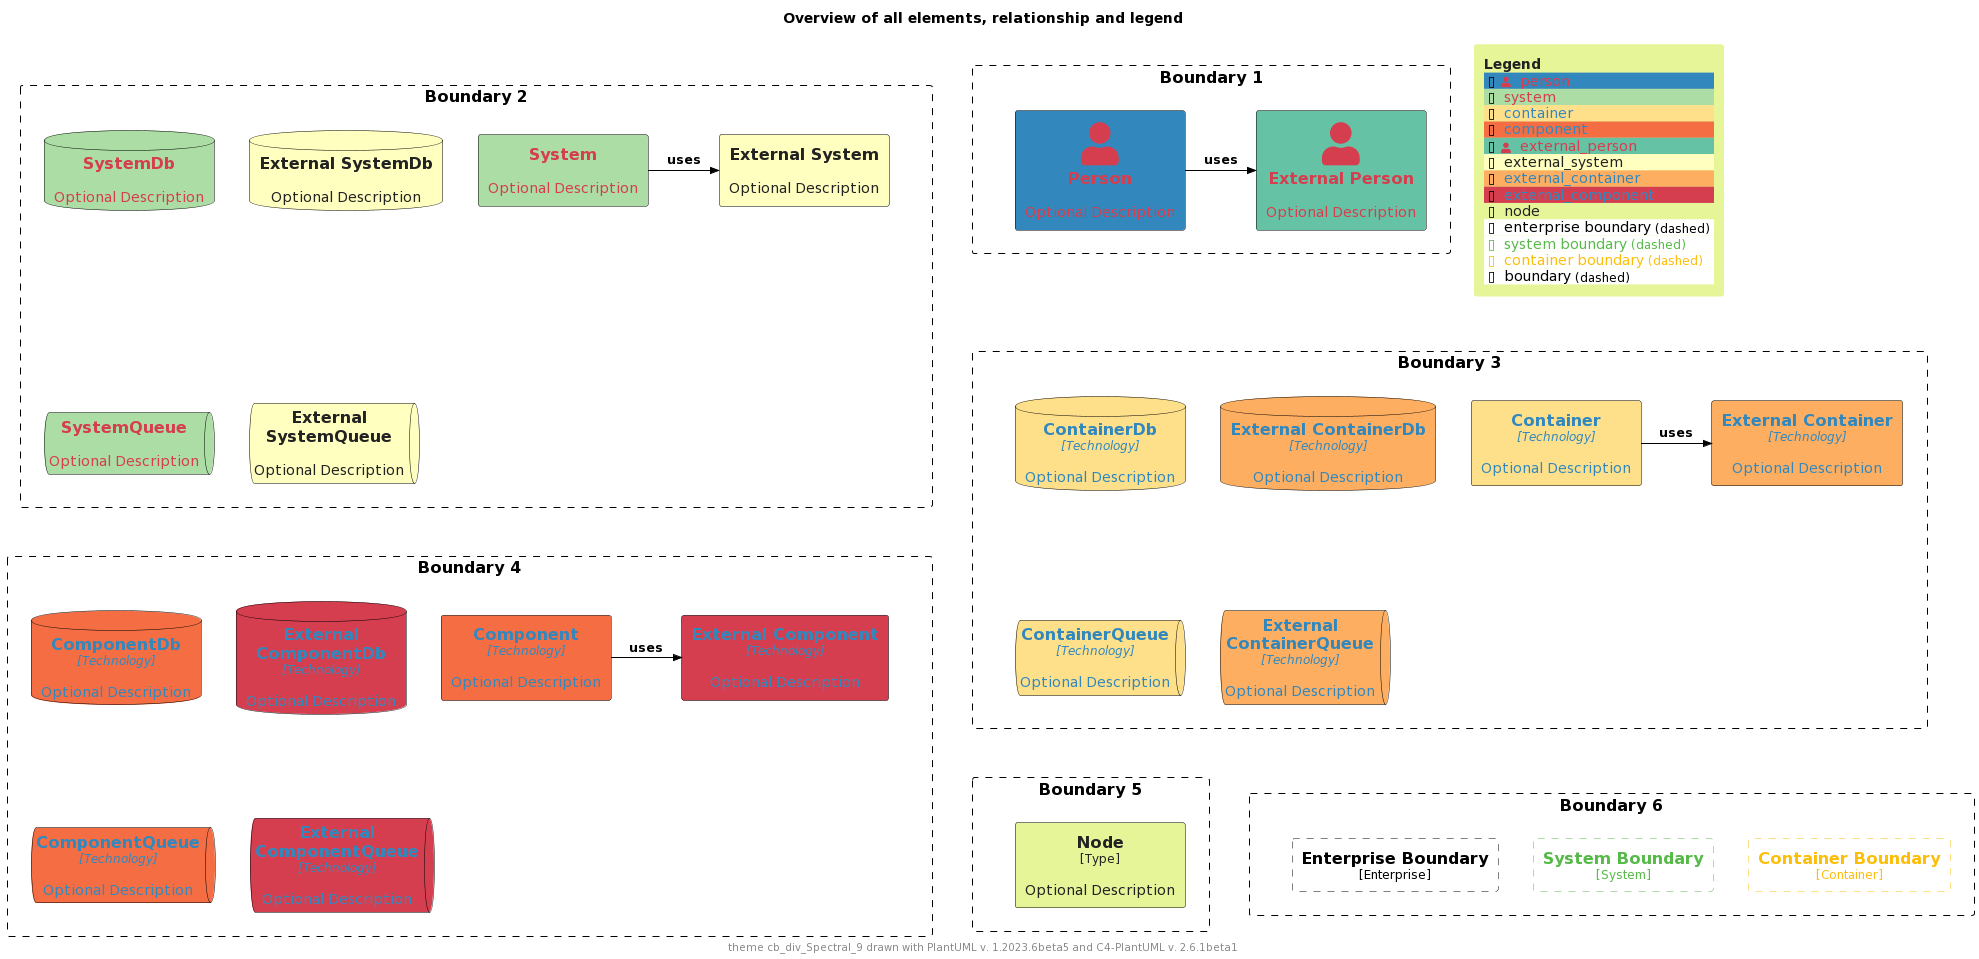

The diagram above was rendered by PlantUML. Its source (embedded in the PNG):
@startuml
'Theme: "puml-theme-cb_div_Spectral_9.puml"
'Theme colors
' Metadata
' Created: 2023-05-02 23:42:45.567817+00:00
!$COLOR_TEXT_FALLBACK_COLOR ?= "#000000"
!$COLOR_BORDER_COLOR="#000000"

' HEADER
!$DEFAULT_NORMAL_FONT_SIZE ?= 12
!$DEFAULT_SMALL_FONT_SIZE ?= 8

' stereotype and technology font size
!$STEREOTYPE_FONT_SIZE ?= $DEFAULT_NORMAL_FONT_SIZE
!$TECHN_FONT_SIZE ?= $DEFAULT_NORMAL_FONT_SIZE
!$ARROW_FONT_SIZE ?= $DEFAULT_NORMAL_FONT_SIZE

' (default) boundary related colors and style
!$BOUNDARY_COLOR ?= $COLOR_BORDER_COLOR
!$BOUNDARY_BG_COLOR ?= "solid"
!$BOUNDARY_BORDER_STYLE ?= "dashed"

' THEME COLORS
!$THEME = "cb_div_Spectral_9"

!function $textcolor($bgColor)
!if $bgColor == $COLOR_INDEX_0 || $bgColor == $COLOR_INDEX_1 || $bgColor == $COLOR_INDEX_2 || $bgColor == $COLOR_INDEX_3
!return $COLOR_INDEX_8
!elseif $bgColor == $COLOR_INDEX_6 || $bgColor == $COLOR_INDEX_7 || $bgColor == $COLOR_INDEX_8
!return $COLOR_INDEX_0
!elseif %is_light($bgColor)
!return "#222222"
!elseif %is_dark($bgColor)
!return "#dddddd"
!else
!return $COLOR_TEXT_FALLBACK_COLOR
!endif
!endfunction

!$COLOR_INDEX_0="#D53E4F"
!$COLOR_INDEX_1="#F46D43"
!$COLOR_INDEX_2="#FDAE61"
!$COLOR_INDEX_3="#FEE08B"
!$COLOR_INDEX_4="#FFFFBF"
!$COLOR_INDEX_5="#E6F598"
!$COLOR_INDEX_6="#ABDDA4"
!$COLOR_INDEX_7="#66C2A5"
!$COLOR_INDEX_8="#3288BD"

!$COLOR_TEXT_LIGHT=$COLOR_INDEX_0
!$COLOR_TEXT_DARK=$COLOR_INDEX_8
!$COLOR_TEXT_NEUTRAL=$textcolor($COLOR_INDEX_4)
!$COLOR_REL_COLOR=$textcolor($COLOR_INDEX_8)

' person related colors
!$PERSON_BG_COLOR ?= $COLOR_INDEX_8
!$PERSON_FONT_COLOR ?= $textcolor($PERSON_BG_COLOR)
!$PERSON_BORDER_COLOR ?= $COLOR_BORDER_COLOR

' external person related colors
!$EXTERNAL_PERSON_BG_COLOR ?= $COLOR_INDEX_7
!$EXTERNAL_PERSON_FONT_COLOR ?= $textcolor($EXTERNAL_PERSON_BG_COLOR)
!$EXTERNAL_PERSON_BORDER_COLOR ?= $COLOR_BORDER_COLOR

' system related colors
!$SYSTEM_BG_COLOR ?= $COLOR_INDEX_6
!$SYSTEM_FONT_COLOR ?= $textcolor($SYSTEM_BG_COLOR)
!$SYSTEM_BORDER_COLOR ?= $COLOR_BORDER_COLOR

' external system related colors
!$EXTERNAL_SYSTEM_BG_COLOR ?= $COLOR_INDEX_4
!$EXTERNAL_SYSTEM_FONT_COLOR ?= $textcolor($EXTERNAL_SYSTEM_BG_COLOR)
!$EXTERNAL_SYSTEM_BORDER_COLOR ?= $COLOR_BORDER_COLOR

' container related colors
!$CONTAINER_BG_COLOR ?= $COLOR_INDEX_3
!$CONTAINER_FONT_COLOR ?= $textcolor($CONTAINER_BG_COLOR)
!$CONTAINER_BORDER_COLOR ?= $COLOR_BORDER_COLOR

' external container related colors
!$EXTERNAL_CONTAINER_BG_COLOR ?= $COLOR_INDEX_2
!$EXTERNAL_CONTAINER_FONT_COLOR ?= $textcolor($EXTERNAL_CONTAINER_BG_COLOR)
!$EXTERNAL_CONTAINER_BORDER_COLOR ?= $COLOR_BORDER_COLOR

' component related colors
!$COMPONENT_BG_COLOR ?= $COLOR_INDEX_1
!$COMPONENT_FONT_COLOR ?= $textcolor($COMPONENT_BG_COLOR)
!$COMPONENT_BORDER_COLOR ?= $COLOR_BORDER_COLOR

' external component related colors
!$EXTERNAL_COMPONENT_BG_COLOR ?= $COLOR_INDEX_0
!$EXTERNAL_COMPONENT_FONT_COLOR ?= $textcolor($EXTERNAL_COMPONENT_BG_COLOR)
!$EXTERNAL_COMPONENT_BORDER_COLOR ?= $COLOR_BORDER_COLOR

' node related colors
!$NODE_BG_COLOR ?= $COLOR_INDEX_5
!$NODE_FONT_COLOR ?= $textcolor($NODE_BG_COLOR)
!$NODE_BORDER_COLOR ?= $COLOR_BORDER_COLOR

' legend colors and sizes
!$LEGEND_TITLE_COLOR ?= $textcolor($COLOR_INDEX_5)
!$LEGEND_FONT_COLOR ?= $textcolor($COLOR_INDEX_5)
!$LEGEND_BG_COLOR ?= $COLOR_INDEX_5
!$LEGEND_BORDER_COLOR ?= $COLOR_INDEX_5
!$LEGEND_DARK_COLOR ?= $COLOR_TEXT_DARK
!$LEGEND_LIGHT_COLOR ?= $COLOR_TEXT_LIGHT

' sketch related colors, font and texts
!$SKETCH_FONT_COLOR ?= $COLOR_INDEX_8
!$SKETCH_WARNING_COLOR ?= $COLOR_INDEX_0

' FOOTER
' default text color of all elements
!$ELEMENT_FONT_COLOR ?= $COLOR_TEXT_FALLBACK_COLOR

' arrow related colors and text size
!$ARROW_COLOR ?= $COLOR_TEXT_FALLBACK_COLOR
!$ARROW_FONT_COLOR ?= $COLOR_TEXT_FALLBACK_COLOR

' system boundary related colors and style
!$SYSTEM_BOUNDARY_COLOR ?= %darken($SYSTEM_BG_COLOR, 33)
!$SYSTEM_BOUNDARY_BG_COLOR ?= $BOUNDARY_BG_COLOR
!$SYSTEM_BOUNDARY_BORDER_STYLE ?= $BOUNDARY_BORDER_STYLE

' enterprise boundary related colors and style
!$ENTERPRISE_BOUNDARY_COLOR ?= $BOUNDARY_COLOR
!$ENTERPRISE_BOUNDARY_BG_COLOR ?= $BOUNDARY_BG_COLOR
!$ENTERPRISE_BOUNDARY_BORDER_STYLE ?= $BOUNDARY_BORDER_STYLE

' container boundary related colors and style
!$CONTAINER_BOUNDARY_COLOR ?= %darken($CONTAINER_BG_COLOR, 33)
!$CONTAINER_BOUNDARY_BG_COLOR ?= $BOUNDARY_BG_COLOR
!$CONTAINER_BOUNDARY_BORDER_STYLE ?= $BOUNDARY_BORDER_STYLE

' Sketch related settings
!$LEGEND_DETAILS_SMALL_SIZE ?= $DEFAULT_SMALL_FONT_SIZE
!$LEGEND_DETAILS_NORMAL_SIZE ?= $DEFAULT_NORMAL_FONT_SIZE

' legend related texts
!$LEGEND_SHADOW_TEXT ?= "shadow"
!$LEGEND_NO_SHADOW_TEXT ?= "no shadow"
!$LEGEND_NO_FONT_BG_TEXT ?= "last text and back color"
!$LEGEND_NO_FONT_TEXT ?= "last text color"
!$LEGEND_NO_BG_TEXT ?= "last back color"
!$LEGEND_NO_LINE_TEXT ?= "last line color"
!$LEGEND_ROUNDED_BOX ?= "rounded box"
!$LEGEND_EIGHT_SIDED ?= "eight sided"
!$LEGEND_DOTTED_LINE ?= "dotted"
!$LEGEND_DASHED_LINE ?= "dashed"
!$LEGEND_BOLD_LINE ?= "bold"
!$LEGEND_BOUNDARY ?= "boundary"
!$LEGEND_DASHED_BOUNDARY ?= "dashed"
' transparent is ignored, produces smaller legends
' !$LEGEND_DASHED_TRANSPARENT_BOUNDARY ?= "dashed, transparent"
!$LEGEND_DASHED_TRANSPARENT_BOUNDARY ?= "dashed"

' Sketch
!$SKETCH_BG_COLOR ?= "transparent"
!$SKETCH_FONT_NAME ?= "Gochi Hand"
!$SKETCH_FOOTER_WARNING ?= "Warning:"
!$SKETCH_FOOTER_TEXT ?= "Created for discussion, needs to be validated"

' size of rectangle shape corner markers
!$ROUNDED_BOX_SIZE ?= 25
!$EIGHT_SIDED_SIZE ?= 18


' Elements


' displays all elements, relationship and legend (can be included in the theme test)
!if %variable_exists("RELATIVE_INCLUDE")
  !include %get_variable_value("RELATIVE_INCLUDE")/C4_Component.puml
  !include %get_variable_value("RELATIVE_INCLUDE")/C4_Deployment.puml
!else
  !include https://raw.githubusercontent.com/plantuml-stdlib/C4-PlantUML/master/C4_Component.puml
  !include https://raw.githubusercontent.com/plantuml-stdlib/C4-PlantUML/master/C4_Deployment.puml
!endif

SetDefaultLegendEntries("person\nsystem\ncontainer\ncomponent\nexternal_person\nexternal_system\nexternal_container\nexternal_component\nnode\nenterprise_boundary\nsystem_boundary\ncontainer_boundary\nboundary")

title Overview of all elements, relationship and legend

footer theme $THEME drawn with PlantUML v. %version() and C4-PlantUML v. C4Version()

Boundary(b2, "Boundary 2") {
  System(system, "System", "Optional Description")
  System_Ext(externalSystem, "External System", "Optional Description")
  Rel_R(system, externalSystem, "uses")

  SystemDb(systemDb, "SystemDb", "Optional Description")
  SystemDb_Ext(externalSystemDb, "External SystemDb", "Optional Description")
  SystemQueue(systemQueue, "SystemQueue", "Optional Description")
  SystemQueue_Ext(externalSystemQueue, "External SystemQueue", "Optional Description")    
}

Boundary(b1, "Boundary 1") {
  Person(person, "Person", "Optional Description")
  Person_Ext(externalPerson, "External Person", "Optional Description")
  Rel_R(person, externalPerson, "uses")
}

Boundary(b3, "Boundary 3") {
  Container(container, "Container", "Technology", "Optional Description")
  Container_Ext(externalContainer, "External Container", "Technology", "Optional Description")
  Rel_R(container, externalContainer, "uses")

  ContainerDb(containerDb, "ContainerDb", "Technology", "Optional Description")
  ContainerDb_Ext(externalContainerDb, "External ContainerDb", "Technology", "Optional Description")
  ContainerQueue(containerQueue, "ContainerQueue", "Technology", "Optional Description")
  ContainerQueue_Ext(externalContainerQueue, "External ContainerQueue", "Technology", "Optional Description")
}

Boundary(b4, "Boundary 4") {
  Component(component, "Component", "Technology", "Optional Description")
  Component_Ext(externalComponent, "External Component", "Technology", "Optional Description")
  Rel_R(component, externalComponent, "uses")

  ComponentDb(componentDb, "ComponentDb", "Technology", "Optional Description")
  ComponentDb_Ext(externalComponentDb, "External ComponentDb", "Technology", "Optional Description")
  ComponentQueue(componentQueue, "ComponentQueue", "Technology", "Optional Description")
  ComponentQueue_Ext(externalComponentQueue, "External ComponentQueue", "Technology", "Optional Description")
}

Boundary(b5, "Boundary 5") {
  Node(node, "Node", "Type", "Optional Description")
}

Boundary(b6, "Boundary 6") {
  Enterprise_Boundary(eb, "Enterprise Boundary") {
  }

  System_Boundary(sb, "System Boundary") {
  }

  Container_Boundary(cb, "Container Boundary") {
  }

  Lay_R(eb,sb)
  Lay_R(sb,cb)
}

Lay_D(b2,b3)
Lay_R(b2,b1)
Lay_D(b3,b4)
Lay_D(b4,b5)
Lay_R(b5,b6)

SHOW_FLOATING_LEGEND()
@enduml